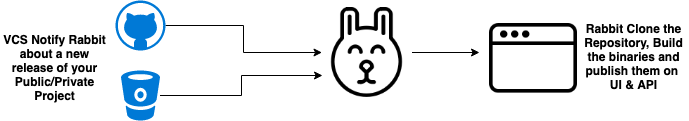

The diagram above was exported from draw.io. Its source (the exported page's mxGraphModel, read from the mxfile embedded in the PNG):
<mxGraphModel dx="1279" dy="792" grid="1" gridSize="10" guides="1" tooltips="1" connect="1" arrows="1" fold="1" page="1" pageScale="1" pageWidth="850" pageHeight="1100" math="0" shadow="0">
  <root>
    <mxCell id="0" />
    <mxCell id="1" parent="0" />
    <mxCell id="kC7tN09GGzTTmo0dA-eA-23" style="edgeStyle=orthogonalEdgeStyle;rounded=0;orthogonalLoop=1;jettySize=auto;html=1;entryX=0;entryY=0.75;entryDx=0;entryDy=0;" edge="1" parent="1" source="kC7tN09GGzTTmo0dA-eA-2" target="kC7tN09GGzTTmo0dA-eA-8">
      <mxGeometry relative="1" as="geometry" />
    </mxCell>
    <mxCell id="kC7tN09GGzTTmo0dA-eA-2" value="" style="shadow=0;dashed=0;html=1;strokeColor=none;fillColor=#0079D6;labelPosition=center;verticalLabelPosition=bottom;verticalAlign=top;align=center;shape=mxgraph.azure.bitbucket_code_source;" vertex="1" parent="1">
      <mxGeometry x="231.5" y="463" width="39" height="50" as="geometry" />
    </mxCell>
    <mxCell id="kC7tN09GGzTTmo0dA-eA-22" style="edgeStyle=orthogonalEdgeStyle;rounded=0;orthogonalLoop=1;jettySize=auto;html=1;exitX=1;exitY=0.5;exitDx=0;exitDy=0;exitPerimeter=0;" edge="1" parent="1" source="kC7tN09GGzTTmo0dA-eA-3" target="kC7tN09GGzTTmo0dA-eA-8">
      <mxGeometry relative="1" as="geometry" />
    </mxCell>
    <mxCell id="kC7tN09GGzTTmo0dA-eA-3" value="" style="shadow=0;dashed=0;html=1;strokeColor=none;fillColor=#0079D6;labelPosition=center;verticalLabelPosition=bottom;verticalAlign=top;align=center;shape=mxgraph.azure.github_code;pointerEvents=1;" vertex="1" parent="1">
      <mxGeometry x="226" y="393" width="50" height="50" as="geometry" />
    </mxCell>
    <mxCell id="kC7tN09GGzTTmo0dA-eA-21" style="edgeStyle=orthogonalEdgeStyle;rounded=0;orthogonalLoop=1;jettySize=auto;html=1;" edge="1" parent="1" source="kC7tN09GGzTTmo0dA-eA-8">
      <mxGeometry relative="1" as="geometry">
        <mxPoint x="590" y="445" as="targetPoint" />
      </mxGeometry>
    </mxCell>
    <mxCell id="kC7tN09GGzTTmo0dA-eA-8" value="" style="shape=image;html=1;verticalAlign=top;verticalLabelPosition=bottom;labelBackgroundColor=#ffffff;imageAspect=0;aspect=fixed;image=https://cdn2.iconfinder.com/data/icons/easter-2034/48/5-Rabbit-128.png" vertex="1" parent="1">
      <mxGeometry x="432.5" y="400" width="90" height="90" as="geometry" />
    </mxCell>
    <mxCell id="kC7tN09GGzTTmo0dA-eA-14" value="" style="shape=image;html=1;verticalAlign=top;verticalLabelPosition=bottom;labelBackgroundColor=#ffffff;imageAspect=0;aspect=fixed;image=https://cdn3.iconfinder.com/data/icons/streamline-icon-set-free-pack/48/Streamline-17-128.png" vertex="1" parent="1">
      <mxGeometry x="600" y="405" width="88" height="88" as="geometry" />
    </mxCell>
    <mxCell id="kC7tN09GGzTTmo0dA-eA-24" value="VCS Notify Rabbit about a new release of your Public/Private&lt;br&gt;Project&lt;br&gt;" style="text;html=1;strokeColor=none;fillColor=none;align=center;verticalAlign=middle;whiteSpace=wrap;rounded=0;fontStyle=1" vertex="1" parent="1">
      <mxGeometry x="111" y="413" width="109" height="92" as="geometry" />
    </mxCell>
    <mxCell id="kC7tN09GGzTTmo0dA-eA-25" value="Rabbit Clone the Repository, Build the binaries and publish them on&amp;nbsp; UI &amp;amp; API" style="text;html=1;strokeColor=none;fillColor=none;align=center;verticalAlign=middle;whiteSpace=wrap;rounded=0;fontStyle=1" vertex="1" parent="1">
      <mxGeometry x="690" y="402" width="109" height="92" as="geometry" />
    </mxCell>
  </root>
</mxGraphModel>